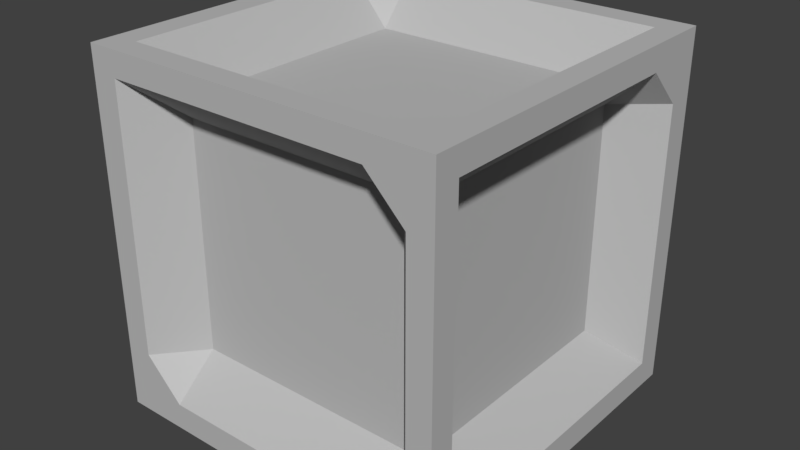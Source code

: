 # Source: BlankBlock.blend  (saved by Blender 2.78.0; exported with 4.5.12 LTS)
import bpy
from mathutils import Matrix  # noqa: F401  (used for matrix-valued properties, if any)

bpy.ops.wm.read_factory_settings(use_empty=True)
scene = bpy.context.scene
scene.name = 'Scene'

# ---- collections
col_collection_1 = bpy.data.collections.new('Collection 1'); scene.collection.children.link(col_collection_1)

# ---- materials (node trees are filled in below, after node groups)
mat_material_001 = bpy.data.materials.new('Material.001')
mat_material_001.alpha_threshold = 0.0
mat_material_001.use_transparent_shadow = False
mat_material_001.diffuse_color = (0.5, 0.5, 0.5, 1.0)
mat_material_001.roughness = 0.5

# ---- material node trees

# ---- world
world_world = bpy.data.worlds.new('World'); scene.world = world_world
world_world.color = (0.05088, 0.05088, 0.05088)
world_world.use_sun_shadow = False
world_world.sun_shadow_jitter_overblur = 0.0
world_world.cycles.sampling_method = 'MANUAL'

# ---- meshes
me_cube_002 = bpy.data.meshes.new('Cube.002')
me_cube_002.from_pydata([(-1.0, -1.0, -1.0), (-1.0, -1.0, 1.0), (-1.0, 1.0, -1.0), (-1.0, 1.0, 1.0), (1.0, -1.0, -1.0), (1.0, -1.0, 1.0), (1.0, 1.0, -1.0), (1.0, 1.0, 1.0), (-0.85, 1.0, -1.0), (-0.85, 1.0, 1.0), (-0.85, -1.0, -1.0), (-0.85, -1.0, 1.0), (0.8613, 1.0, 1.0), (0.8613, -1.0, -1.0), (0.8613, 1.0, -1.0), (0.8613, -1.0, 1.0), (-1.0, -1.0, -0.85), (-1.0, 1.0, -0.85), (1.0, 1.0, -0.85), (1.0, -1.0, -0.85), (-0.85, -1.0, -0.85), (-0.85, 1.0, -0.85), (0.8613, -1.0, -0.85), (0.8613, 1.0, -0.85), (-1.0, -1.0, 0.8613), (-1.0, 1.0, 0.8613), (1.0, 1.0, 0.8613), (1.0, -1.0, 0.8613), (-0.85, -1.0, 0.8613), (-0.85, 1.0, 0.8613), (0.8613, -1.0, 0.8613), (0.8613, 1.0, 0.8613), (-1.0, 0.85, -1.0), (-1.0, 0.85, 1.0), (1.0, 0.85, -1.0), (1.0, 0.85, 1.0), (-0.85, 0.85, 1.0), (-0.85, 0.85, -1.0), (0.8613, 0.85, 1.0), (0.8613, 0.85, -1.0), (1.0, 0.85, -0.85), (-1.0, 0.85, -0.85), (1.0, 0.85, 0.8613), (-1.0, 0.85, 0.8613), (-1.0, -0.8613, -1.0), (1.0, -0.8613, 1.0), (-0.85, -0.8613, 1.0), (-0.85, -0.8613, -1.0), (0.8613, -0.8613, 1.0), (0.8613, -0.8613, -1.0), (1.0, -0.8613, -0.85), (1.0, -0.8613, 0.8613), (-1.0, -0.8613, 1.0), (1.0, -0.8613, -1.0), (-1.0, -0.8613, -0.85), (-1.0, -0.8613, 0.8613), (-0.85, -1.0, 0.005625), (-0.85, 1.0, 0.005625), (0.8613, -1.0, 0.005625), (0.8613, 1.0, 0.005625), (0.005625, 1.0, -0.85), (0.005625, -1.0, -0.85), (0.005625, 1.0, 0.8613), (0.005625, -1.0, 0.8613), (-1.0, -0.005625, -0.85), (-1.0, -0.005625, 0.8613), (-1.0, 0.85, 0.005625), (1.0, 0.85, 0.005625), (0.005625, 0.85, -1.0), (0.005625, 0.85, 1.0), (-0.85, -0.005625, 1.0), (-0.85, -0.005625, -1.0), (0.8613, -0.005625, 1.0), (0.8613, -0.005625, -1.0), (1.0, -0.005625, -0.85), (1.0, -0.005625, 0.8613), (-1.0, -0.8613, 0.005625), (1.0, -0.8613, 0.005625), (0.005625, -0.8613, -1.0), (0.005625, -0.8613, 1.0), (0.005625, -0.005625, 0.75), (0.005625, -0.005625, -0.75), (0.75, -0.005625, 0.005625), (-0.75, -0.005625, 0.005625), (0.005625, -0.75, 0.005625), (0.005625, 0.75, 0.005625), (-0.85, -1.0, -0.4222), (-0.85, 1.0, -0.4222), (0.8613, -1.0, -0.4222), (0.8613, 1.0, -0.4222), (0.4334, 1.0, -0.85), (-0.4222, -1.0, -0.85), (0.4334, 1.0, 0.8613), (-0.4222, -1.0, 0.8613), (-1.0, 0.4222, -0.85), (-1.0, 0.4222, 0.8613), (-1.0, 0.85, -0.4222), (1.0, 0.85, -0.4222), (-0.4222, 0.85, -1.0), (0.4334, 0.85, 1.0), (-0.85, -0.4334, 1.0), (-0.85, -0.4334, -1.0), (0.8613, -0.4334, 1.0), (0.8613, -0.4334, -1.0), (1.0, -0.4334, -0.85), (1.0, -0.4334, 0.8613), (-1.0, -0.8613, -0.4222), (1.0, -0.8613, -0.4222), (-0.4222, -0.8613, -1.0), (0.4334, -0.8613, 1.0), (-0.85, -1.0, 0.4334), (-0.85, 1.0, 0.4334), (0.8613, -1.0, 0.4334), (0.8613, 1.0, 0.4334), (-0.4222, 1.0, -0.85), (0.4334, -1.0, -0.85), (-0.4222, 1.0, 0.8613), (0.4334, -1.0, 0.8613), (-1.0, -0.4334, -0.85), (-1.0, -0.4334, 0.8613), (-1.0, 0.85, 0.4334), (1.0, 0.85, 0.4334), (0.4334, 0.85, -1.0), (-0.4222, 0.85, 1.0), (-0.85, 0.4222, 1.0), (-0.85, 0.4222, -1.0), (0.8613, 0.4222, 1.0), (0.8613, 0.4222, -1.0), (1.0, 0.4222, -0.85), (1.0, 0.4222, 0.8613), (-1.0, -0.8613, 0.4334), (1.0, -0.8613, 0.4334), (0.4334, -0.8613, -1.0), (-0.4222, -0.8613, 1.0), (0.005625, -0.4334, 0.75), (0.005625, 0.4222, 0.75), (0.4334, -0.005625, 0.75), (-0.4222, -0.005625, 0.75), (0.005625, -0.4334, -0.75), (0.005625, 0.4222, -0.75), (-0.4222, -0.005625, -0.75), (0.4334, -0.005625, -0.75), (0.75, -0.4334, 0.005625), (0.75, 0.4222, 0.005625), (0.75, -0.005625, -0.4222), (0.75, -0.005625, 0.4334), (-0.75, 0.4222, 0.005625), (-0.75, -0.4334, 0.005625), (-0.75, -0.005625, -0.4222), (-0.75, -0.005625, 0.4334), (-0.4222, -0.75, 0.005625), (0.4334, -0.75, 0.005625), (0.005625, -0.75, -0.4222), (0.005625, -0.75, 0.4334), (0.4334, 0.75, 0.005625), (-0.4222, 0.75, 0.005625), (0.005625, 0.75, -0.4222), (0.005625, 0.75, 0.4334), (-0.4222, 0.75, 0.4334), (-0.4222, 0.75, -0.4222), (0.4334, 0.75, -0.4222), (0.4334, -0.75, 0.4334), (0.4334, -0.75, -0.4222), (-0.4222, -0.75, -0.4222), (-0.75, -0.4334, 0.4334), (-0.75, -0.4334, -0.4222), (-0.75, 0.4222, -0.4222), (0.75, 0.4222, 0.4334), (0.75, 0.4222, -0.4222), (0.75, -0.4334, -0.4222), (0.4334, 0.4222, -0.75), (-0.4222, 0.4222, -0.75), (-0.4222, -0.4334, -0.75), (-0.4222, 0.4222, 0.75), (0.4334, 0.4222, 0.75), (0.4334, -0.4334, 0.75), (-0.4222, -0.4334, 0.75), (0.4334, -0.4334, -0.75), (0.75, -0.4334, 0.4334), (-0.75, 0.4222, 0.4334), (-0.4222, -0.75, 0.4334), (0.4334, 0.75, 0.4334), (-0.85, -1.0, -0.6361), (-0.85, 1.0, -0.6361), (0.8613, -1.0, -0.6361), (0.8613, 1.0, -0.6361), (0.6473, 1.0, -0.85), (-0.6361, -1.0, -0.85), (0.6473, 1.0, 0.8613), (-0.6361, -1.0, 0.8613), (-1.0, 0.6361, -0.85), (-1.0, 0.6361, 0.8613), (-1.0, 0.85, -0.6361), (1.0, 0.85, -0.6361), (-0.6361, 0.85, -1.0), (0.6473, 0.85, 1.0), (-0.85, -0.6473, 1.0), (-0.85, -0.6473, -1.0), (0.8613, -0.6473, 1.0), (0.8613, -0.6473, -1.0), (1.0, -0.6473, -0.85), (1.0, -0.6473, 0.8613), (-1.0, -0.8613, -0.6361), (1.0, -0.8613, -0.6361), (-0.6361, -0.8613, -1.0), (0.6473, -0.8613, 1.0), (-0.85, -1.0, 0.2195), (-0.85, 1.0, 0.2195), (0.8613, -1.0, 0.2195), (0.8613, 1.0, 0.2195), (-0.2083, 1.0, -0.85), (0.2195, -1.0, -0.85), (-0.2083, 1.0, 0.8613), (0.2195, -1.0, 0.8613), (-1.0, -0.2195, -0.85), (-1.0, -0.2195, 0.8613), (-1.0, 0.85, 0.2195), (1.0, 0.85, 0.2195), (0.2195, 0.85, -1.0), (-0.2083, 0.85, 1.0), (-0.85, 0.2083, 1.0), (-0.85, 0.2083, -1.0), (0.8613, 0.2083, 1.0), (0.8613, 0.2083, -1.0), (1.0, 0.2083, -0.85), (1.0, 0.2083, 0.8613), (-1.0, -0.8613, 0.2195), (1.0, -0.8613, 0.2195), (0.2195, -0.8613, -1.0), (-0.2083, -0.8613, 1.0), (0.005625, -0.6473, 0.75), (0.005625, 0.2083, 0.75), (0.6473, -0.005625, 0.75), (-0.2083, -0.005625, 0.75), (0.005625, -0.6473, -0.75), (0.005625, 0.2083, -0.75), (-0.6361, -0.005625, -0.75), (0.2195, -0.005625, -0.75), (0.75, -0.6473, 0.005625), (0.75, 0.2083, 0.005625), (0.75, -0.005625, -0.6361), (0.75, -0.005625, 0.2195), (-0.75, 0.6361, 0.005625), (-0.75, -0.2195, 0.005625), (-0.75, -0.005625, -0.6361), (-0.75, -0.005625, 0.2195), (-0.6361, -0.75, 0.005625), (0.2195, -0.75, 0.005625), (0.005625, -0.75, -0.6361), (0.005625, -0.75, 0.2195), (0.6473, 0.75, 0.005625), (-0.2083, 0.75, 0.005625), (0.005625, 0.75, -0.6361), (0.005625, 0.75, 0.2195), (-0.85, -1.0, -0.2083), (-0.85, 1.0, -0.2083), (0.8613, -1.0, -0.2083), (0.8613, 1.0, -0.2083), (0.2195, 1.0, -0.85), (-0.2083, -1.0, -0.85), (0.2195, 1.0, 0.8613), (-0.2083, -1.0, 0.8613), (-1.0, 0.2083, -0.85), (-1.0, 0.2083, 0.8613), (-1.0, 0.85, -0.2083), (1.0, 0.85, -0.2083), (-0.2083, 0.85, -1.0), (0.2195, 0.85, 1.0), (-0.85, -0.2195, 1.0), (-0.85, -0.2195, -1.0), (0.8613, -0.2195, 1.0), (0.8613, -0.2195, -1.0), (1.0, -0.2195, -0.85), (1.0, -0.2195, 0.8613), (-1.0, -0.8613, -0.2083), (1.0, -0.8613, -0.2083), (-0.2083, -0.8613, -1.0), (0.2195, -0.8613, 1.0), (-0.85, -1.0, 0.6473), (-0.85, 1.0, 0.6473), (0.8613, -1.0, 0.6473), (0.8613, 1.0, 0.6473), (-0.6361, 1.0, -0.85), (0.6473, -1.0, -0.85), (-0.6361, 1.0, 0.8613), (0.6473, -1.0, 0.8613), (-1.0, -0.6473, -0.85), (-1.0, -0.6473, 0.8613), (-1.0, 0.85, 0.6473), (1.0, 0.85, 0.6473), (0.6473, 0.85, -1.0), (-0.6361, 0.85, 1.0), (-0.85, 0.6361, 1.0), (-0.85, 0.6361, -1.0), (0.8613, 0.6361, 1.0), (0.8613, 0.6361, -1.0), (1.0, 0.6361, -0.85), (1.0, 0.6361, 0.8613), (-1.0, -0.8613, 0.6473), (1.0, -0.8613, 0.6473), (0.6473, -0.8613, -1.0), (-0.6361, -0.8613, 1.0), (0.005625, -0.2195, 0.75), (0.005625, 0.6361, 0.75), (0.2195, -0.005625, 0.75), (-0.6361, -0.005625, 0.75), (0.005625, -0.2195, -0.75), (0.005625, 0.6361, -0.75), (-0.2083, -0.005625, -0.75), (0.6473, -0.005625, -0.75), (0.75, -0.2195, 0.005625), (0.75, 0.6361, 0.005625), (0.75, -0.005625, -0.2083), (0.75, -0.005625, 0.6473), (-0.75, 0.2083, 0.005625), (-0.75, -0.6473, 0.005625), (-0.75, -0.005625, -0.2083), (-0.75, -0.005625, 0.6473), (-0.2083, -0.75, 0.005625), (0.6473, -0.75, 0.005625), (0.005625, -0.75, -0.2083), (0.005625, -0.75, 0.6473), (0.2195, 0.75, 0.005625), (-0.6361, 0.75, 0.005625), (0.005625, 0.75, -0.2083), (0.005625, 0.75, 0.6473), (-0.2083, 0.75, 0.4334), (-0.6361, 0.75, 0.4334), (-0.4222, 0.75, 0.2195), (-0.4222, 0.75, 0.6473), (-0.2083, 0.75, -0.4222), (-0.6361, 0.75, -0.4222), (-0.4222, 0.75, -0.6361), (-0.4222, 0.75, -0.2083), (0.6473, 0.75, -0.4222), (0.2195, 0.75, -0.4222), (0.4334, 0.75, -0.6361), (0.4334, 0.75, -0.2083), (0.2195, -0.75, 0.4334), (0.6473, -0.75, 0.4334), (0.4334, -0.75, 0.2195), (0.4334, -0.75, 0.6473), (0.2195, -0.75, -0.4222), (0.6473, -0.75, -0.4222), (0.4334, -0.75, -0.6361), (0.4334, -0.75, -0.2083), (-0.6361, -0.75, -0.4222), (-0.2083, -0.75, -0.4222), (-0.4222, -0.75, -0.6361), (-0.4222, -0.75, -0.2083), (-0.75, -0.2195, 0.4334), (-0.75, -0.6473, 0.4334), (-0.75, -0.4334, 0.2195), (-0.75, -0.4334, 0.6473), (-0.75, -0.2195, -0.4222), (-0.75, -0.6473, -0.4222), (-0.75, -0.4334, -0.6361), (-0.75, -0.4334, -0.2083), (-0.75, 0.6361, -0.4222), (-0.75, 0.2083, -0.4222), (-0.75, 0.4222, -0.6361), (-0.75, 0.4222, -0.2083), (0.75, 0.2083, 0.4334), (0.75, 0.6361, 0.4334), (0.75, 0.4222, 0.2195), (0.75, 0.4222, 0.6473), (0.75, 0.2083, -0.4222), (0.75, 0.6361, -0.4222), (0.75, 0.4222, -0.6361), (0.75, 0.4222, -0.2083), (0.75, -0.6473, -0.4222), (0.75, -0.2195, -0.4222), (0.75, -0.4334, -0.6361), (0.75, -0.4334, -0.2083), (0.4334, 0.2083, -0.75), (0.4334, 0.6361, -0.75), (0.2195, 0.4222, -0.75), (0.6473, 0.4222, -0.75), (-0.4222, 0.2083, -0.75), (-0.4222, 0.6361, -0.75), (-0.6361, 0.4222, -0.75), (-0.2083, 0.4222, -0.75), (-0.4222, -0.6473, -0.75), (-0.4222, -0.2195, -0.75), (-0.6361, -0.4334, -0.75), (-0.2083, -0.4334, -0.75), (-0.4222, 0.2083, 0.75), (-0.4222, 0.6361, 0.75), (-0.2083, 0.4222, 0.75), (-0.6361, 0.4222, 0.75), (0.4334, 0.2083, 0.75), (0.4334, 0.6361, 0.75), (0.6473, 0.4222, 0.75), (0.2195, 0.4222, 0.75), (0.4334, -0.6473, 0.75), (0.4334, -0.2195, 0.75), (0.6473, -0.4334, 0.75), (0.2195, -0.4334, 0.75), (-0.4222, -0.6473, 0.75), (-0.4222, -0.2195, 0.75), (-0.2083, -0.4334, 0.75), (-0.6361, -0.4334, 0.75), (0.4334, -0.6473, -0.75), (0.4334, -0.2195, -0.75), (0.2195, -0.4334, -0.75), (0.6473, -0.4334, -0.75), (0.75, -0.6473, 0.4334), (0.75, -0.2195, 0.4334), (0.75, -0.4334, 0.2195), (0.75, -0.4334, 0.6473), (-0.75, 0.6361, 0.4334), (-0.75, 0.2083, 0.4334), (-0.75, 0.4222, 0.2195), (-0.75, 0.4222, 0.6473), (-0.6361, -0.75, 0.4334), (-0.2083, -0.75, 0.4334), (-0.4222, -0.75, 0.2195), (-0.4222, -0.75, 0.6473), (0.6473, 0.75, 0.4334), (0.2195, 0.75, 0.4334), (0.4334, 0.75, 0.2195), (0.4334, 0.75, 0.6473), (0.2195, 0.75, 0.6473), (0.2195, 0.75, 0.2195), (0.6473, 0.75, 0.2195), (-0.2083, -0.75, 0.6473), (-0.2083, -0.75, 0.2195), (-0.6361, -0.75, 0.2195), (-0.75, 0.2083, 0.6473), (-0.75, 0.2083, 0.2195), (-0.75, 0.6361, 0.2195), (0.75, -0.2195, 0.6473), (0.75, -0.2195, 0.2195), (0.75, -0.6473, 0.2195), (0.6473, -0.2195, -0.75), (0.2195, -0.2195, -0.75), (0.2195, -0.6473, -0.75), (-0.6361, -0.2195, 0.75), (-0.2083, -0.2195, 0.75), (-0.2083, -0.6473, 0.75), (0.2195, -0.2195, 0.75), (0.6473, -0.2195, 0.75), (0.6473, -0.6473, 0.75), (0.2195, 0.6361, 0.75), (0.6473, 0.6361, 0.75), (0.6473, 0.2083, 0.75), (-0.6361, 0.6361, 0.75), (-0.2083, 0.6361, 0.75), (-0.2083, 0.2083, 0.75), (-0.2083, -0.2195, -0.75), (-0.6361, -0.2195, -0.75), (-0.6361, -0.6473, -0.75), (-0.2083, 0.6361, -0.75), (-0.6361, 0.6361, -0.75), (-0.6361, 0.2083, -0.75), (0.6473, 0.6361, -0.75), (0.2195, 0.6361, -0.75), (0.2195, 0.2083, -0.75), (0.75, -0.2195, -0.2083), (0.75, -0.2195, -0.6361), (0.75, -0.6473, -0.6361), (0.75, 0.6361, -0.2083), (0.75, 0.6361, -0.6361), (0.75, 0.2083, -0.6361), (0.75, 0.6361, 0.6473), (0.75, 0.6361, 0.2195), (0.75, 0.2083, 0.2195), (-0.75, 0.2083, -0.2083), (-0.75, 0.2083, -0.6361), (-0.75, 0.6361, -0.6361), (-0.75, -0.6473, -0.2083), (-0.75, -0.6473, -0.6361), (-0.75, -0.2195, -0.6361), (-0.75, -0.6473, 0.6473), (-0.75, -0.6473, 0.2195), (-0.75, -0.2195, 0.2195), (-0.2083, -0.75, -0.2083), (-0.2083, -0.75, -0.6361), (-0.6361, -0.75, -0.6361), (0.6473, -0.75, -0.2083), (0.6473, -0.75, -0.6361), (0.2195, -0.75, -0.6361), (0.6473, -0.75, 0.6473), (0.6473, -0.75, 0.2195), (0.2195, -0.75, 0.2195), (0.2195, 0.75, -0.2083), (0.2195, 0.75, -0.6361), (0.6473, 0.75, -0.6361), (-0.6361, 0.75, -0.2083), (-0.6361, 0.75, -0.6361), (-0.2083, 0.75, -0.6361), (-0.6361, 0.75, 0.6473), (-0.6361, 0.75, 0.2195), (-0.2083, 0.75, 0.2195), (-0.2083, 0.75, 0.6473), (-0.2083, 0.75, -0.2083), (0.6473, 0.75, -0.2083), (0.2195, -0.75, 0.6473), (0.2195, -0.75, -0.2083), (-0.6361, -0.75, -0.2083), (-0.75, -0.2195, 0.6473), (-0.75, -0.2195, -0.2083), (-0.75, 0.6361, -0.2083), (0.75, 0.2083, 0.6473), (0.75, 0.2083, -0.2083), (0.75, -0.6473, -0.2083), (0.6473, 0.2083, -0.75), (-0.2083, 0.2083, -0.75), (-0.2083, -0.6473, -0.75), (-0.6361, 0.2083, 0.75), (0.2195, 0.2083, 0.75), (0.2195, -0.6473, 0.75), (-0.6361, -0.6473, 0.75), (0.6473, -0.6473, -0.75), (0.75, -0.6473, 0.6473), (-0.75, 0.6361, 0.6473), (-0.6361, -0.75, 0.6473), (0.6473, 0.75, 0.6473)], [], [(43, 33, 3, 25), (31, 12, 7, 26), (51, 45, 5, 27), (28, 11, 1, 24), (49, 53, 4, 13), (46, 52, 1, 11), (48, 205, 109, 277, 79, 229, 133, 301, 46, 11, 15), (44, 47, 10, 0), (30, 15, 11, 28, 189, 93, 261, 63, 213, 117, 285), (25, 3, 9, 29), (27, 5, 15, 30), (45, 48, 15, 5), (47, 204, 108, 276, 78, 228, 132, 300, 49, 13, 10), (29, 9, 12, 31, 188, 92, 260, 62, 212, 116, 284), (8, 21, 282, 114, 210, 60, 258, 90, 186, 23, 14), (4, 19, 22, 13), (2, 17, 21, 8), (13, 22, 283, 115, 211, 61, 259, 91, 187, 20, 10), (10, 20, 16, 0), (53, 50, 19, 4), (14, 23, 18, 6), (32, 41, 17, 2), (517, 188, 31, 281), (19, 27, 30, 280, 112, 208, 58, 256, 88, 184, 22), (17, 25, 29, 279, 111, 207, 57, 255, 87, 183, 21), (516, 189, 28, 278), (20, 182, 86, 254, 56, 206, 110, 278, 28, 24, 16), (50, 203, 107, 275, 77, 227, 131, 299, 51, 27, 19), (23, 185, 89, 257, 59, 209, 113, 281, 31, 26, 18), (41, 192, 96, 264, 66, 216, 120, 288, 43, 25, 17), (515, 191, 43, 288), (18, 26, 42, 289, 121, 217, 67, 265, 97, 193, 40), (44, 54, 286, 118, 214, 64, 262, 94, 190, 41, 32), (6, 18, 40, 34), (8, 14, 39, 290, 122, 218, 68, 266, 98, 194, 37), (7, 12, 38, 35), (2, 8, 37, 32), (12, 9, 36, 291, 123, 219, 69, 267, 99, 195, 38), (9, 3, 33, 36), (14, 6, 34, 39), (26, 7, 35, 42), (55, 52, 33, 43, 191, 95, 263, 65, 215, 119, 287), (24, 1, 52, 55), (0, 16, 54, 44), (16, 24, 55, 298, 130, 226, 76, 274, 106, 202, 54), (514, 201, 51, 299), (34, 40, 296, 128, 224, 74, 272, 104, 200, 50, 53), (513, 199, 49, 300), (35, 38, 294, 126, 222, 72, 270, 102, 198, 48, 45), (32, 37, 293, 125, 221, 71, 269, 101, 197, 47, 44), (512, 196, 46, 301), (36, 33, 52, 46, 196, 100, 268, 70, 220, 124, 292), (39, 34, 53, 49, 199, 103, 271, 73, 223, 127, 295), (42, 35, 45, 51, 201, 105, 273, 75, 225, 129, 297), (511, 230, 79, 277), (510, 231, 80, 304), (509, 220, 70, 305), (508, 234, 78, 276), (507, 235, 81, 308), (506, 223, 73, 309), (505, 238, 77, 275), (504, 239, 82, 312), (503, 225, 75, 313), (502, 242, 66, 264), (501, 243, 83, 316), (500, 215, 65, 317), (499, 246, 56, 254), (498, 247, 84, 320), (497, 213, 63, 321), (496, 250, 59, 257), (495, 251, 85, 324), (494, 212, 62, 325), (493, 326, 157, 253), (492, 327, 158, 328), (491, 284, 116, 329), (490, 330, 156, 252), (489, 331, 159, 332), (488, 323, 155, 333), (487, 334, 89, 185), (486, 335, 160, 336), (485, 322, 154, 337), (484, 338, 153, 249), (483, 339, 161, 340), (482, 285, 117, 341), (481, 342, 152, 248), (480, 343, 162, 344), (479, 319, 151, 345), (478, 346, 86, 182), (477, 347, 163, 348), (476, 318, 150, 349), (475, 350, 149, 245), (474, 351, 164, 352), (473, 287, 119, 353), (472, 354, 148, 244), (471, 355, 165, 356), (470, 315, 147, 357), (469, 358, 96, 192), (468, 359, 166, 360), (467, 314, 146, 361), (466, 362, 145, 241), (465, 363, 167, 364), (464, 297, 129, 365), (463, 366, 144, 240), (462, 367, 168, 368), (461, 311, 143, 369), (460, 370, 107, 203), (459, 371, 169, 372), (458, 310, 142, 373), (457, 374, 141, 237), (456, 375, 170, 376), (455, 295, 127, 377), (454, 378, 140, 236), (453, 379, 171, 380), (452, 307, 139, 381), (451, 382, 108, 204), (450, 383, 172, 384), (449, 306, 138, 385), (448, 386, 137, 233), (447, 387, 173, 388), (446, 292, 124, 389), (445, 390, 136, 232), (444, 391, 174, 392), (443, 303, 135, 393), (442, 394, 109, 205), (441, 395, 175, 396), (440, 302, 134, 397), (439, 398, 133, 229), (438, 399, 176, 400), (437, 268, 100, 401), (436, 402, 132, 228), (435, 403, 177, 404), (434, 271, 103, 405), (433, 406, 131, 227), (432, 407, 178, 408), (431, 273, 105, 409), (430, 410, 120, 216), (429, 411, 179, 412), (428, 263, 95, 413), (427, 414, 110, 206), (426, 415, 180, 416), (425, 261, 93, 417), (424, 418, 113, 209), (423, 419, 181, 420), (422, 260, 92, 421), (419, 422, 421, 181), (157, 325, 422, 419), (325, 62, 260, 422), (322, 423, 420, 154), (85, 253, 423, 322), (253, 157, 419, 423), (250, 424, 209, 59), (154, 420, 424, 250), (420, 181, 418, 424), (415, 425, 417, 180), (153, 321, 425, 415), (321, 63, 261, 425), (318, 426, 416, 150), (84, 249, 426, 318), (249, 153, 415, 426), (246, 427, 206, 56), (150, 416, 427, 246), (416, 180, 414, 427), (411, 428, 413, 179), (149, 317, 428, 411), (317, 65, 263, 428), (314, 429, 412, 146), (83, 245, 429, 314), (245, 149, 411, 429), (242, 430, 216, 66), (146, 412, 430, 242), (412, 179, 410, 430), (407, 431, 409, 178), (145, 313, 431, 407), (313, 75, 273, 431), (310, 432, 408, 142), (82, 241, 432, 310), (241, 145, 407, 432), (238, 433, 227, 77), (142, 408, 433, 238), (408, 178, 406, 433), (403, 434, 405, 177), (141, 309, 434, 403), (309, 73, 271, 434), (306, 435, 404, 138), (81, 237, 435, 306), (237, 141, 403, 435), (234, 436, 228, 78), (138, 404, 436, 234), (404, 177, 402, 436), (399, 437, 401, 176), (137, 305, 437, 399), (305, 70, 268, 437), (302, 438, 400, 134), (80, 233, 438, 302), (233, 137, 399, 438), (230, 439, 229, 79), (134, 400, 439, 230), (400, 176, 398, 439), (395, 440, 397, 175), (136, 304, 440, 395), (304, 80, 302, 440), (270, 441, 396, 102), (72, 232, 441, 270), (232, 136, 395, 441), (198, 442, 205, 48), (102, 396, 442, 198), (396, 175, 394, 442), (391, 443, 393, 174), (99, 267, 443, 391), (267, 69, 303, 443), (294, 444, 392, 126), (38, 195, 444, 294), (195, 99, 391, 444), (222, 445, 232, 72), (126, 392, 445, 222), (392, 174, 390, 445), (387, 446, 389, 173), (123, 291, 446, 387), (291, 36, 292, 446), (303, 447, 388, 135), (69, 219, 447, 303), (219, 123, 387, 447), (231, 448, 233, 80), (135, 388, 448, 231), (388, 173, 386, 448), (383, 449, 385, 172), (140, 308, 449, 383), (308, 81, 306, 449), (269, 450, 384, 101), (71, 236, 450, 269), (236, 140, 383, 450), (197, 451, 204, 47), (101, 384, 451, 197), (384, 172, 382, 451), (379, 452, 381, 171), (98, 266, 452, 379), (266, 68, 307, 452), (293, 453, 380, 125), (37, 194, 453, 293), (194, 98, 379, 453), (221, 454, 236, 71), (125, 380, 454, 221), (380, 171, 378, 454), (375, 455, 377, 170), (122, 290, 455, 375), (290, 39, 295, 455), (307, 456, 376, 139), (68, 218, 456, 307), (218, 122, 375, 456), (235, 457, 237, 81), (139, 376, 457, 235), (376, 170, 374, 457), (371, 458, 373, 169), (144, 312, 458, 371), (312, 82, 310, 458), (272, 459, 372, 104), (74, 240, 459, 272), (240, 144, 371, 459), (200, 460, 203, 50), (104, 372, 460, 200), (372, 169, 370, 460), (367, 461, 369, 168), (97, 265, 461, 367), (265, 67, 311, 461), (296, 462, 368, 128), (40, 193, 462, 296), (193, 97, 367, 462), (224, 463, 240, 74), (128, 368, 463, 224), (368, 168, 366, 463), (363, 464, 365, 167), (121, 289, 464, 363), (289, 42, 297, 464), (311, 465, 364, 143), (67, 217, 465, 311), (217, 121, 363, 465), (239, 466, 241, 82), (143, 364, 466, 239), (364, 167, 362, 466), (359, 467, 361, 166), (148, 316, 467, 359), (316, 83, 314, 467), (262, 468, 360, 94), (64, 244, 468, 262), (244, 148, 359, 468), (190, 469, 192, 41), (94, 360, 469, 190), (360, 166, 358, 469), (355, 470, 357, 165), (106, 274, 470, 355), (274, 76, 315, 470), (286, 471, 356, 118), (54, 202, 471, 286), (202, 106, 355, 471), (214, 472, 244, 64), (118, 356, 472, 214), (356, 165, 354, 472), (351, 473, 353, 164), (130, 298, 473, 351), (298, 55, 287, 473), (315, 474, 352, 147), (76, 226, 474, 315), (226, 130, 351, 474), (243, 475, 245, 83), (147, 352, 475, 243), (352, 164, 350, 475), (347, 476, 349, 163), (152, 320, 476, 347), (320, 84, 318, 476), (259, 477, 348, 91), (61, 248, 477, 259), (248, 152, 347, 477), (187, 478, 182, 20), (91, 348, 478, 187), (348, 163, 346, 478), (343, 479, 345, 162), (88, 256, 479, 343), (256, 58, 319, 479), (283, 480, 344, 115), (22, 184, 480, 283), (184, 88, 343, 480), (211, 481, 248, 61), (115, 344, 481, 211), (344, 162, 342, 481), (339, 482, 341, 161), (112, 280, 482, 339), (280, 30, 285, 482), (319, 483, 340, 151), (58, 208, 483, 319), (208, 112, 339, 483), (247, 484, 249, 84), (151, 340, 484, 247), (340, 161, 338, 484), (335, 485, 337, 160), (156, 324, 485, 335), (324, 85, 322, 485), (258, 486, 336, 90), (60, 252, 486, 258), (252, 156, 335, 486), (186, 487, 185, 23), (90, 336, 487, 186), (336, 160, 334, 487), (331, 488, 333, 159), (87, 255, 488, 331), (255, 57, 323, 488), (282, 489, 332, 114), (21, 183, 489, 282), (183, 87, 331, 489), (210, 490, 252, 60), (114, 332, 490, 210), (332, 159, 330, 490), (327, 491, 329, 158), (111, 279, 491, 327), (279, 29, 284, 491), (323, 492, 328, 155), (57, 207, 492, 323), (207, 111, 327, 492), (251, 493, 253, 85), (155, 328, 493, 251), (328, 158, 326, 493), (326, 494, 325, 157), (158, 329, 494, 326), (329, 116, 212, 494), (330, 495, 324, 156), (159, 333, 495, 330), (333, 155, 251, 495), (334, 496, 257, 89), (160, 337, 496, 334), (337, 154, 250, 496), (338, 497, 321, 153), (161, 341, 497, 338), (341, 117, 213, 497), (342, 498, 320, 152), (162, 345, 498, 342), (345, 151, 247, 498), (346, 499, 254, 86), (163, 349, 499, 346), (349, 150, 246, 499), (350, 500, 317, 149), (164, 353, 500, 350), (353, 119, 215, 500), (354, 501, 316, 148), (165, 357, 501, 354), (357, 147, 243, 501), (358, 502, 264, 96), (166, 361, 502, 358), (361, 146, 242, 502), (362, 503, 313, 145), (167, 365, 503, 362), (365, 129, 225, 503), (366, 504, 312, 144), (168, 369, 504, 366), (369, 143, 239, 504), (370, 505, 275, 107), (169, 373, 505, 370), (373, 142, 238, 505), (374, 506, 309, 141), (170, 377, 506, 374), (377, 127, 223, 506), (378, 507, 308, 140), (171, 381, 507, 378), (381, 139, 235, 507), (382, 508, 276, 108), (172, 385, 508, 382), (385, 138, 234, 508), (386, 509, 305, 137), (173, 389, 509, 386), (389, 124, 220, 509), (390, 510, 304, 136), (174, 393, 510, 390), (393, 135, 231, 510), (394, 511, 277, 109), (175, 397, 511, 394), (397, 134, 230, 511), (398, 512, 301, 133), (176, 401, 512, 398), (401, 100, 196, 512), (402, 513, 300, 132), (177, 405, 513, 402), (405, 103, 199, 513), (406, 514, 299, 131), (178, 409, 514, 406), (409, 105, 201, 514), (410, 515, 288, 120), (179, 413, 515, 410), (413, 95, 191, 515), (414, 516, 278, 110), (180, 417, 516, 414), (417, 93, 189, 516), (418, 517, 281, 113), (181, 421, 517, 418), (421, 92, 188, 517)])
me_cube_002.materials.append(mat_material_001)
me_cube_002.use_remesh_preserve_volume = False
me_cube_002.use_remesh_preserve_attributes = False
me_cube_002.use_mirror_vertex_groups = False
me_cube_002.update()

# ---- objects
ob_cube = bpy.data.objects.new('Cube', me_cube_002)

# ---- transforms, parenting, visibility, modifiers, constraints
ob_cube.location = (0.0, 0.0, 1.0)
ob_cube.lineart.crease_threshold = 0.0

# ---- collection membership
col_collection_1.objects.link(ob_cube)

# ---- scene / render settings (as saved in the file)
scene.frame_start = 1; scene.frame_end = 250; scene.frame_set(1)
scene.render.engine = 'BLENDER_EEVEE_NEXT'
scene.render.resolution_percentage = 50
scene.render.dither_intensity = 0.0
scene.cycles.use_denoising = False
scene.cycles.samples = 128
scene.cycles.sampling_pattern = 'TABULATED_SOBOL'
scene.cycles.light_sampling_threshold = 0.0
scene.cycles.use_adaptive_sampling = False
scene.cycles.use_light_tree = False
scene.cycles.blur_glossy = 0.0
scene.cycles.sample_clamp_indirect = 0.0
scene.view_settings.view_transform = 'Standard'
bpy.context.view_layer.update()

# ---- added for rendering (the .blend has no active camera and no usable light): camera, sun
cam_auto = bpy.data.cameras.new('AutoCamera')
cam_auto.lens = 50.0
cam_auto.sensor_width = 36.0
cam_auto.clip_end = 1000.0
ob_auto_camera = bpy.data.objects.new('AutoCamera', cam_auto)
scene.collection.objects.link(ob_auto_camera)
ob_auto_camera.location = (3.20507, -3.84609, 3.56406)
ob_auto_camera.rotation_euler = (1.09748, -7.21219e-08, 0.694738)
scene.camera = ob_auto_camera
light_auto_sun = bpy.data.lights.new('AutoSun', 'SUN')
light_auto_sun.energy = 3.0
light_auto_sun.angle = 0.0523599
ob_auto_sun = bpy.data.objects.new('AutoSun', light_auto_sun)
scene.collection.objects.link(ob_auto_sun)
ob_auto_sun.rotation_euler = (0.872665, 0.174533, 0.523599)
bpy.context.view_layer.update()
